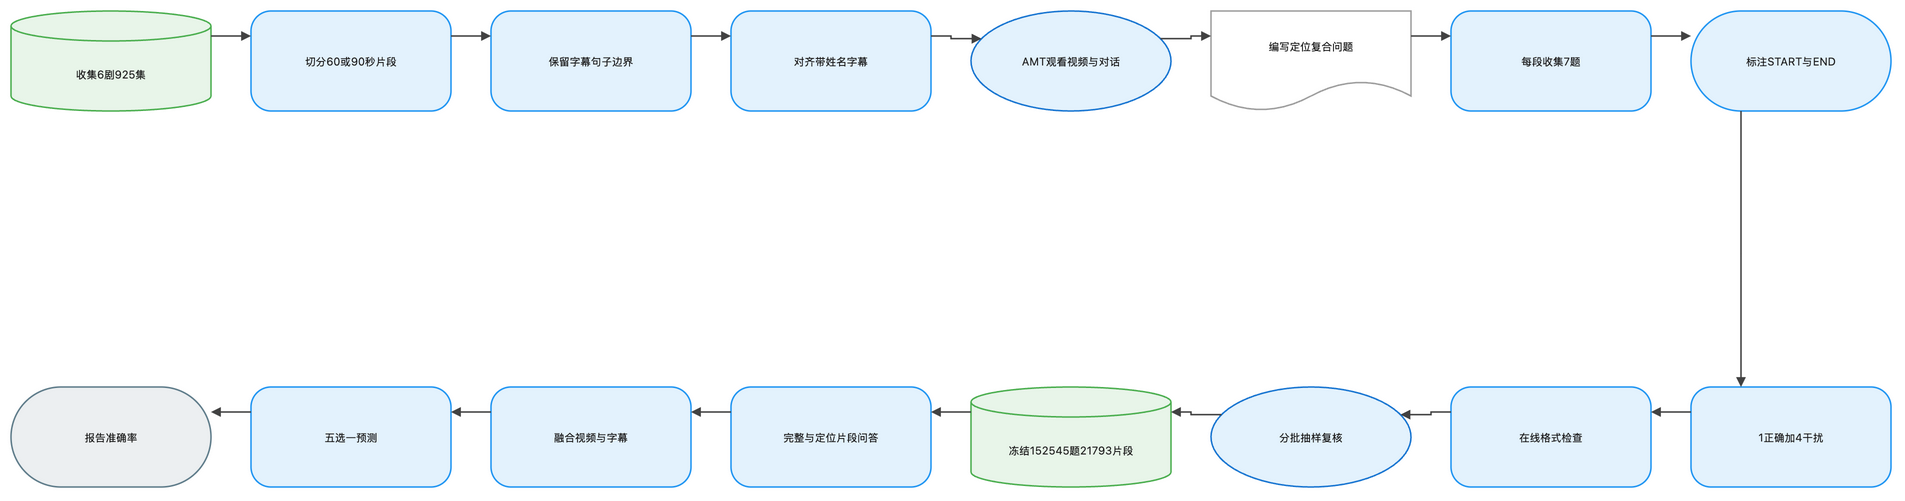

The diagram above was exported from draw.io. Its source (the exported page's mxGraphModel, read from the mxfile embedded in the PNG):
<mxGraphModel dx="1120" dy="720" grid="1" gridSize="8" guides="1" tooltips="1" connect="1" arrows="1" fold="1" page="1" pageScale="1" pageWidth="1888" pageHeight="552" math="1" background="#FFFFFF">
  <root>
    <mxCell id="0" />
    <mxCell id="1" parent="0" />
    <mxCell id="2" value="收集6剧925集" style="shape=cylinder3;boundedLbl=1;backgroundOutline=1;size=15;html=1;whiteSpace=wrap;fillColor=#E8F5E9;strokeColor=#4CAF50;strokeWidth=1.5;fontColor=#212121;fontSize=11;fontFamily=Inter, Roboto, system-ui, -apple-system, sans-serif;verticalAlign=middle;align=center" vertex="1" parent="1">
      <mxGeometry x="-72" y="-8" width="200" height="100" as="geometry" />
    </mxCell>
    <mxCell id="3" value="切分60或90秒片段" style="rounded=1;arcSize=20;html=1;whiteSpace=wrap;fillColor=#E3F2FD;strokeColor=#2196F3;strokeWidth=1.5;fontColor=#212121;fontSize=11;fontFamily=Inter, Roboto, system-ui, -apple-system, sans-serif;verticalAlign=middle;align=center" vertex="1" parent="1">
      <mxGeometry x="168" y="-8" width="200" height="100" as="geometry" />
    </mxCell>
    <mxCell id="4" value="保留字幕句子边界" style="rounded=1;arcSize=20;html=1;whiteSpace=wrap;fillColor=#E3F2FD;strokeColor=#2196F3;strokeWidth=1.5;fontColor=#212121;fontSize=11;fontFamily=Inter, Roboto, system-ui, -apple-system, sans-serif;verticalAlign=middle;align=center" vertex="1" parent="1">
      <mxGeometry x="408" y="-8" width="200" height="100" as="geometry" />
    </mxCell>
    <mxCell id="5" value="对齐带姓名字幕" style="rounded=1;arcSize=20;html=1;whiteSpace=wrap;fillColor=#E3F2FD;strokeColor=#2196F3;strokeWidth=1.5;fontColor=#212121;fontSize=11;fontFamily=Inter, Roboto, system-ui, -apple-system, sans-serif;verticalAlign=middle;align=center" vertex="1" parent="1">
      <mxGeometry x="648" y="-8" width="200" height="100" as="geometry" />
    </mxCell>
    <mxCell id="6" value="AMT观看视频与对话" style="ellipse;html=1;whiteSpace=wrap;fillColor=#E3F2FD;strokeColor=#1976D2;strokeWidth=1.5;fontColor=#212121;fontSize=11;fontFamily=Inter, Roboto, system-ui, -apple-system, sans-serif;verticalAlign=middle;align=center" vertex="1" parent="1">
      <mxGeometry x="888" y="-8" width="200" height="100" as="geometry" />
    </mxCell>
    <mxCell id="7" value="编写定位复合问题" style="shape=document;boundedLbl=1;html=1;whiteSpace=wrap;fillColor=#FFFFFF;strokeColor=#9E9E9E;strokeWidth=1.5;fontColor=#212121;fontSize=11;fontFamily=Inter, Roboto, system-ui, -apple-system, sans-serif;verticalAlign=middle;align=center" vertex="1" parent="1">
      <mxGeometry x="1128" y="-8" width="200" height="100" as="geometry" />
    </mxCell>
    <mxCell id="8" value="每段收集7题" style="rounded=1;arcSize=20;html=1;whiteSpace=wrap;fillColor=#E3F2FD;strokeColor=#2196F3;strokeWidth=1.5;fontColor=#212121;fontSize=11;fontFamily=Inter, Roboto, system-ui, -apple-system, sans-serif;verticalAlign=middle;align=center" vertex="1" parent="1">
      <mxGeometry x="1368" y="-8" width="200" height="100" as="geometry" />
    </mxCell>
    <mxCell id="9" value="标注START与END" style="rounded=1;arcSize=50;html=1;whiteSpace=wrap;fillColor=#E3F2FD;strokeColor=#2196F3;strokeWidth=1.5;fontColor=#212121;fontSize=11;fontFamily=Inter, Roboto, system-ui, -apple-system, sans-serif;verticalAlign=middle;align=center" vertex="1" parent="1">
      <mxGeometry x="1608" y="-8" width="200" height="100" as="geometry" />
    </mxCell>
    <mxCell id="10" value="1正确加4干扰" style="rounded=1;arcSize=20;html=1;whiteSpace=wrap;fillColor=#E3F2FD;strokeColor=#2196F3;strokeWidth=1.5;fontColor=#212121;fontSize=11;fontFamily=Inter, Roboto, system-ui, -apple-system, sans-serif;verticalAlign=middle;align=center" vertex="1" parent="1">
      <mxGeometry x="1608" y="368" width="200" height="100" as="geometry" />
    </mxCell>
    <mxCell id="11" value="在线格式检查" style="rounded=1;arcSize=20;html=1;whiteSpace=wrap;fillColor=#E3F2FD;strokeColor=#2196F3;strokeWidth=1.5;fontColor=#212121;fontSize=11;fontFamily=Inter, Roboto, system-ui, -apple-system, sans-serif;verticalAlign=middle;align=center" vertex="1" parent="1">
      <mxGeometry x="1368" y="368" width="200" height="100" as="geometry" />
    </mxCell>
    <mxCell id="12" value="分批抽样复核" style="ellipse;html=1;whiteSpace=wrap;fillColor=#E3F2FD;strokeColor=#1976D2;strokeWidth=1.5;fontColor=#212121;fontSize=11;fontFamily=Inter, Roboto, system-ui, -apple-system, sans-serif;verticalAlign=middle;align=center" vertex="1" parent="1">
      <mxGeometry x="1128" y="368" width="200" height="100" as="geometry" />
    </mxCell>
    <mxCell id="13" value="冻结152545题21793片段" style="shape=cylinder3;boundedLbl=1;backgroundOutline=1;size=15;html=1;whiteSpace=wrap;fillColor=#E8F5E9;strokeColor=#4CAF50;strokeWidth=1.5;fontColor=#212121;fontSize=11;fontFamily=Inter, Roboto, system-ui, -apple-system, sans-serif;verticalAlign=middle;align=center" vertex="1" parent="1">
      <mxGeometry x="888" y="368" width="200" height="100" as="geometry" />
    </mxCell>
    <mxCell id="14" value="完整与定位片段问答" style="rounded=1;arcSize=20;html=1;whiteSpace=wrap;fillColor=#E3F2FD;strokeColor=#2196F3;strokeWidth=1.5;fontColor=#212121;fontSize=11;fontFamily=Inter, Roboto, system-ui, -apple-system, sans-serif;verticalAlign=middle;align=center" vertex="1" parent="1">
      <mxGeometry x="648" y="368" width="200" height="100" as="geometry" />
    </mxCell>
    <mxCell id="15" value="融合视频与字幕" style="rounded=1;arcSize=20;html=1;whiteSpace=wrap;fillColor=#E3F2FD;strokeColor=#2196F3;strokeWidth=1.5;fontColor=#212121;fontSize=11;fontFamily=Inter, Roboto, system-ui, -apple-system, sans-serif;verticalAlign=middle;align=center" vertex="1" parent="1">
      <mxGeometry x="408" y="368" width="200" height="100" as="geometry" />
    </mxCell>
    <mxCell id="16" value="五选一预测" style="rounded=1;arcSize=20;html=1;whiteSpace=wrap;fillColor=#E3F2FD;strokeColor=#2196F3;strokeWidth=1.5;fontColor=#212121;fontSize=11;fontFamily=Inter, Roboto, system-ui, -apple-system, sans-serif;verticalAlign=middle;align=center" vertex="1" parent="1">
      <mxGeometry x="168" y="368" width="200" height="100" as="geometry" />
    </mxCell>
    <mxCell id="17" value="报告准确率" style="rounded=1;arcSize=50;html=1;whiteSpace=wrap;fillColor=#ECEFF1;strokeColor=#607D8B;strokeWidth=1.5;fontColor=#212121;fontSize=11;fontFamily=Inter, Roboto, system-ui, -apple-system, sans-serif;verticalAlign=middle;align=center" vertex="1" parent="1">
      <mxGeometry x="-72" y="368" width="200" height="100" as="geometry" />
    </mxCell>
    <mxCell id="18" value="" style="edgeStyle=orthogonalEdgeStyle;rounded=0;orthogonalLoop=1;jettySize=auto;html=1;strokeColor=#424242;strokeWidth=1.5;endArrow=block;endFill=1;exitX=1;exitY=0.25;exitDx=0;exitDy=0;entryX=0;entryY=0.25;entryDx=0;entryDy=0;jumpStyle=arc;jumpSize=8" edge="1" parent="1" source="2" target="3">
      <mxGeometry relative="1" as="geometry" />
    </mxCell>
    <mxCell id="19" value="" style="edgeStyle=orthogonalEdgeStyle;rounded=0;orthogonalLoop=1;jettySize=auto;html=1;strokeColor=#424242;strokeWidth=1.5;endArrow=block;endFill=1;exitX=1;exitY=0.25;exitDx=0;exitDy=0;entryX=0;entryY=0.25;entryDx=0;entryDy=0;jumpStyle=arc;jumpSize=8" edge="1" parent="1" source="3" target="4">
      <mxGeometry relative="1" as="geometry" />
    </mxCell>
    <mxCell id="20" value="" style="edgeStyle=orthogonalEdgeStyle;rounded=0;orthogonalLoop=1;jettySize=auto;html=1;strokeColor=#424242;strokeWidth=1.5;endArrow=block;endFill=1;exitX=1;exitY=0.25;exitDx=0;exitDy=0;entryX=0;entryY=0.25;entryDx=0;entryDy=0;jumpStyle=arc;jumpSize=8" edge="1" parent="1" source="4" target="5">
      <mxGeometry relative="1" as="geometry" />
    </mxCell>
    <mxCell id="21" value="" style="edgeStyle=orthogonalEdgeStyle;rounded=0;orthogonalLoop=1;jettySize=auto;html=1;strokeColor=#424242;strokeWidth=1.5;endArrow=block;endFill=1;exitX=1;exitY=0.25;exitDx=0;exitDy=0;entryX=0;entryY=0.25;entryDx=0;entryDy=0;jumpStyle=arc;jumpSize=8" edge="1" parent="1" source="5" target="6">
      <mxGeometry relative="1" as="geometry" />
    </mxCell>
    <mxCell id="22" value="" style="edgeStyle=orthogonalEdgeStyle;rounded=0;orthogonalLoop=1;jettySize=auto;html=1;strokeColor=#424242;strokeWidth=1.5;endArrow=block;endFill=1;exitX=1;exitY=0.25;exitDx=0;exitDy=0;entryX=0;entryY=0.25;entryDx=0;entryDy=0;jumpStyle=arc;jumpSize=8" edge="1" parent="1" source="6" target="7">
      <mxGeometry relative="1" as="geometry" />
    </mxCell>
    <mxCell id="23" value="" style="edgeStyle=orthogonalEdgeStyle;rounded=0;orthogonalLoop=1;jettySize=auto;html=1;strokeColor=#424242;strokeWidth=1.5;endArrow=block;endFill=1;exitX=1;exitY=0.25;exitDx=0;exitDy=0;entryX=0;entryY=0.25;entryDx=0;entryDy=0;jumpStyle=arc;jumpSize=8" edge="1" parent="1" source="7" target="8">
      <mxGeometry relative="1" as="geometry" />
    </mxCell>
    <mxCell id="24" value="" style="edgeStyle=orthogonalEdgeStyle;rounded=0;orthogonalLoop=1;jettySize=auto;html=1;strokeColor=#424242;strokeWidth=1.5;endArrow=block;endFill=1;exitX=1;exitY=0.25;exitDx=0;exitDy=0;entryX=0;entryY=0.25;entryDx=0;entryDy=0;jumpStyle=arc;jumpSize=8" edge="1" parent="1" source="8" target="9">
      <mxGeometry relative="1" as="geometry" />
    </mxCell>
    <mxCell id="25" value="" style="edgeStyle=orthogonalEdgeStyle;rounded=0;orthogonalLoop=1;jettySize=auto;html=1;strokeColor=#424242;strokeWidth=1.5;endArrow=block;endFill=1;exitX=0.25;exitY=1;exitDx=0;exitDy=0;entryX=0.25;entryY=0;entryDx=0;entryDy=0;jumpStyle=arc;jumpSize=8" edge="1" parent="1" source="9" target="10">
      <mxGeometry relative="1" as="geometry" />
    </mxCell>
    <mxCell id="26" value="" style="edgeStyle=orthogonalEdgeStyle;rounded=0;orthogonalLoop=1;jettySize=auto;html=1;strokeColor=#424242;strokeWidth=1.5;endArrow=block;endFill=1;exitX=0;exitY=0.25;exitDx=0;exitDy=0;entryX=1;entryY=0.25;entryDx=0;entryDy=0;jumpStyle=arc;jumpSize=8" edge="1" parent="1" source="10" target="11">
      <mxGeometry relative="1" as="geometry" />
    </mxCell>
    <mxCell id="27" value="" style="edgeStyle=orthogonalEdgeStyle;rounded=0;orthogonalLoop=1;jettySize=auto;html=1;strokeColor=#424242;strokeWidth=1.5;endArrow=block;endFill=1;exitX=0;exitY=0.25;exitDx=0;exitDy=0;entryX=1;entryY=0.25;entryDx=0;entryDy=0;jumpStyle=arc;jumpSize=8" edge="1" parent="1" source="11" target="12">
      <mxGeometry relative="1" as="geometry" />
    </mxCell>
    <mxCell id="28" value="" style="edgeStyle=orthogonalEdgeStyle;rounded=0;orthogonalLoop=1;jettySize=auto;html=1;strokeColor=#424242;strokeWidth=1.5;endArrow=block;endFill=1;exitX=0;exitY=0.25;exitDx=0;exitDy=0;entryX=1;entryY=0.25;entryDx=0;entryDy=0;jumpStyle=arc;jumpSize=8" edge="1" parent="1" source="12" target="13">
      <mxGeometry relative="1" as="geometry" />
    </mxCell>
    <mxCell id="29" value="" style="edgeStyle=orthogonalEdgeStyle;rounded=0;orthogonalLoop=1;jettySize=auto;html=1;strokeColor=#424242;strokeWidth=1.5;endArrow=block;endFill=1;exitX=0;exitY=0.25;exitDx=0;exitDy=0;entryX=1;entryY=0.25;entryDx=0;entryDy=0;jumpStyle=arc;jumpSize=8" edge="1" parent="1" source="13" target="14">
      <mxGeometry relative="1" as="geometry" />
    </mxCell>
    <mxCell id="30" value="" style="edgeStyle=orthogonalEdgeStyle;rounded=0;orthogonalLoop=1;jettySize=auto;html=1;strokeColor=#424242;strokeWidth=1.5;endArrow=block;endFill=1;exitX=0;exitY=0.25;exitDx=0;exitDy=0;entryX=1;entryY=0.25;entryDx=0;entryDy=0;jumpStyle=arc;jumpSize=8" edge="1" parent="1" source="14" target="15">
      <mxGeometry relative="1" as="geometry" />
    </mxCell>
    <mxCell id="31" value="" style="edgeStyle=orthogonalEdgeStyle;rounded=0;orthogonalLoop=1;jettySize=auto;html=1;strokeColor=#424242;strokeWidth=1.5;endArrow=block;endFill=1;exitX=0;exitY=0.25;exitDx=0;exitDy=0;entryX=1;entryY=0.25;entryDx=0;entryDy=0;jumpStyle=arc;jumpSize=8" edge="1" parent="1" source="15" target="16">
      <mxGeometry relative="1" as="geometry" />
    </mxCell>
    <mxCell id="32" value="" style="edgeStyle=orthogonalEdgeStyle;rounded=0;orthogonalLoop=1;jettySize=auto;html=1;strokeColor=#424242;strokeWidth=1.5;endArrow=block;endFill=1;exitX=0;exitY=0.25;exitDx=0;exitDy=0;entryX=1;entryY=0.25;entryDx=0;entryDy=0;jumpStyle=arc;jumpSize=8" edge="1" parent="1" source="16" target="17">
      <mxGeometry relative="1" as="geometry" />
    </mxCell>
  </root>
</mxGraphModel>